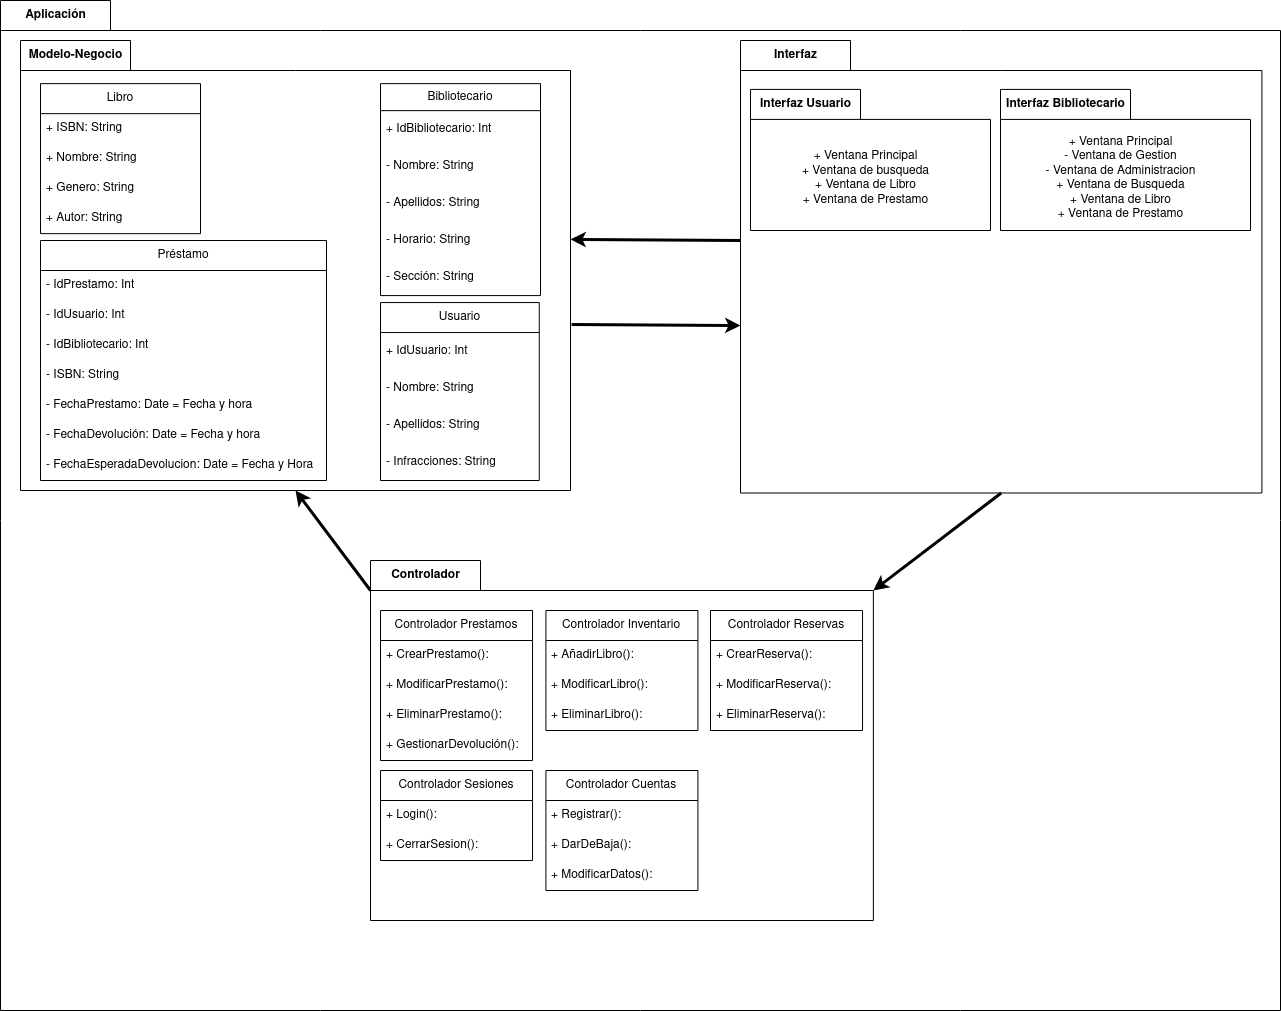

The diagram above was exported from draw.io. Its source (the exported page's mxGraphModel, read from the mxfile embedded in the PNG):
<mxGraphModel dx="2228" dy="1955" grid="1" gridSize="10" guides="1" tooltips="1" connect="1" arrows="1" fold="1" page="1" pageScale="1" pageWidth="827" pageHeight="1169" math="0" shadow="0">
  <root>
    <mxCell id="0" />
    <mxCell id="1" parent="0" />
    <mxCell id="11" value="Aplicación" style="shape=folder;fontStyle=1;tabWidth=110;tabHeight=30;tabPosition=left;html=1;boundedLbl=1;labelInHeader=1;container=1;collapsible=0;" parent="1" vertex="1">
      <mxGeometry x="-270" y="-60" width="1280" height="1010" as="geometry" />
    </mxCell>
    <mxCell id="12" value="" style="html=1;strokeColor=none;resizeWidth=1;resizeHeight=1;fillColor=none;part=1;connectable=0;allowArrows=0;deletable=0;" parent="11" vertex="1">
      <mxGeometry width="1280" height="707" relative="1" as="geometry">
        <mxPoint y="30" as="offset" />
      </mxGeometry>
    </mxCell>
    <mxCell id="17" style="edgeStyle=none;html=1;exitX=0;exitY=0;exitDx=0;exitDy=200;exitPerimeter=0;entryX=1;entryY=0.442;entryDx=0;entryDy=0;entryPerimeter=0;strokeWidth=3;" parent="11" source="5" target="3" edge="1">
      <mxGeometry relative="1" as="geometry" />
    </mxCell>
    <mxCell id="5" value="Interfaz" style="shape=folder;fontStyle=1;tabWidth=110;tabHeight=30;tabPosition=left;html=1;boundedLbl=1;labelInHeader=1;container=1;collapsible=0;" parent="11" vertex="1">
      <mxGeometry x="740" y="40" width="521.43" height="452.5" as="geometry" />
    </mxCell>
    <mxCell id="6" value="" style="html=1;strokeColor=none;resizeWidth=1;resizeHeight=1;fillColor=none;part=1;connectable=0;allowArrows=0;deletable=0;" parent="5" vertex="1">
      <mxGeometry width="400.38374999999996" height="316.75" relative="1" as="geometry">
        <mxPoint y="30" as="offset" />
      </mxGeometry>
    </mxCell>
    <mxCell id="21" value="Interfaz Usuario" style="shape=folder;fontStyle=1;tabWidth=110;tabHeight=30;tabPosition=left;html=1;boundedLbl=1;labelInHeader=1;container=1;collapsible=0;" parent="5" vertex="1">
      <mxGeometry x="10" y="48.92" width="240" height="141.08" as="geometry" />
    </mxCell>
    <mxCell id="22" value="+ Ventana Principal&lt;br&gt;+ Ventana de busqueda&lt;br&gt;+ Ventana de Libro&lt;br&gt;+ Ventana de Prestamo" style="html=1;strokeColor=none;resizeWidth=1;resizeHeight=1;fillColor=none;part=1;connectable=0;allowArrows=0;deletable=0;" parent="21" vertex="1">
      <mxGeometry width="230" height="117.56666666666668" relative="1" as="geometry">
        <mxPoint y="30" as="offset" />
      </mxGeometry>
    </mxCell>
    <mxCell id="24" value="Interfaz Bibliotecario" style="shape=folder;fontStyle=1;tabWidth=130;tabHeight=30;tabPosition=left;html=1;boundedLbl=1;labelInHeader=1;container=1;collapsible=0;" parent="5" vertex="1">
      <mxGeometry x="260" y="48.92" width="250" height="141.08" as="geometry" />
    </mxCell>
    <mxCell id="25" value="+ Ventana Principal&lt;br&gt;- Ventana de Gestion&lt;br&gt;- Ventana de Administracion&lt;br&gt;+ Ventana de Busqueda&lt;br&gt;+ Ventana de Libro&lt;br&gt;+ Ventana de Prestamo" style="html=1;strokeColor=none;resizeWidth=1;resizeHeight=1;fillColor=none;part=1;connectable=0;allowArrows=0;deletable=0;" parent="24" vertex="1">
      <mxGeometry width="239.58333333333334" height="117.56666666666668" relative="1" as="geometry">
        <mxPoint y="30" as="offset" />
      </mxGeometry>
    </mxCell>
    <mxCell id="15" style="edgeStyle=none;html=1;exitX=0;exitY=0;exitDx=502.85714285714283;exitDy=30;exitPerimeter=0;entryX=0.5;entryY=1;entryDx=0;entryDy=0;entryPerimeter=0;strokeWidth=3;startArrow=classic;startFill=1;endArrow=none;endFill=0;" parent="11" source="7" target="5" edge="1">
      <mxGeometry relative="1" as="geometry" />
    </mxCell>
    <mxCell id="16" style="edgeStyle=none;html=1;exitX=0;exitY=0;exitDx=0;exitDy=30;exitPerimeter=0;entryX=0.5;entryY=1;entryDx=0;entryDy=0;entryPerimeter=0;strokeWidth=3;" parent="11" source="7" target="3" edge="1">
      <mxGeometry relative="1" as="geometry" />
    </mxCell>
    <mxCell id="7" value="Controlador" style="shape=folder;fontStyle=1;tabWidth=110;tabHeight=30;tabPosition=left;html=1;boundedLbl=1;labelInHeader=1;container=1;collapsible=0;" parent="11" vertex="1">
      <mxGeometry x="370" y="560" width="502.85714285714283" height="360" as="geometry" />
    </mxCell>
    <mxCell id="8" value="" style="html=1;strokeColor=none;resizeWidth=1;resizeHeight=1;fillColor=none;part=1;connectable=0;allowArrows=0;deletable=0;" parent="7" vertex="1">
      <mxGeometry width="502.85714285714295" height="252" relative="1" as="geometry">
        <mxPoint y="30" as="offset" />
      </mxGeometry>
    </mxCell>
    <mxCell id="Fi7Wmk9ci4XO6Q-KoHcG-63" value="Controlador Prestamos" style="swimlane;fontStyle=0;childLayout=stackLayout;horizontal=1;startSize=30;horizontalStack=0;resizeParent=1;resizeParentMax=0;resizeLast=0;collapsible=1;marginBottom=0;whiteSpace=wrap;html=1;" vertex="1" parent="7">
      <mxGeometry x="10" y="50" width="152.04" height="150" as="geometry" />
    </mxCell>
    <mxCell id="Fi7Wmk9ci4XO6Q-KoHcG-64" value="&lt;div&gt;+ CrearPrestamo():&lt;/div&gt;" style="text;strokeColor=none;fillColor=none;align=left;verticalAlign=middle;spacingLeft=4;spacingRight=4;overflow=hidden;points=[[0,0.5],[1,0.5]];portConstraint=eastwest;rotatable=0;whiteSpace=wrap;html=1;" vertex="1" parent="Fi7Wmk9ci4XO6Q-KoHcG-63">
      <mxGeometry y="30" width="152.04" height="30" as="geometry" />
    </mxCell>
    <mxCell id="Fi7Wmk9ci4XO6Q-KoHcG-65" value="+ ModificarPrestamo():" style="text;strokeColor=none;fillColor=none;align=left;verticalAlign=middle;spacingLeft=4;spacingRight=4;overflow=hidden;points=[[0,0.5],[1,0.5]];portConstraint=eastwest;rotatable=0;whiteSpace=wrap;html=1;" vertex="1" parent="Fi7Wmk9ci4XO6Q-KoHcG-63">
      <mxGeometry y="60" width="152.04" height="30" as="geometry" />
    </mxCell>
    <mxCell id="Fi7Wmk9ci4XO6Q-KoHcG-66" value="+ EliminarPrestamo():" style="text;strokeColor=none;fillColor=none;align=left;verticalAlign=middle;spacingLeft=4;spacingRight=4;overflow=hidden;points=[[0,0.5],[1,0.5]];portConstraint=eastwest;rotatable=0;whiteSpace=wrap;html=1;" vertex="1" parent="Fi7Wmk9ci4XO6Q-KoHcG-63">
      <mxGeometry y="90" width="152.04" height="30" as="geometry" />
    </mxCell>
    <mxCell id="Fi7Wmk9ci4XO6Q-KoHcG-67" value="+ GestionarDevolución():" style="text;strokeColor=none;fillColor=none;align=left;verticalAlign=middle;spacingLeft=4;spacingRight=4;overflow=hidden;points=[[0,0.5],[1,0.5]];portConstraint=eastwest;rotatable=0;whiteSpace=wrap;html=1;" vertex="1" parent="Fi7Wmk9ci4XO6Q-KoHcG-63">
      <mxGeometry y="120" width="152.04" height="30" as="geometry" />
    </mxCell>
    <mxCell id="Fi7Wmk9ci4XO6Q-KoHcG-68" value="Controlador Reservas" style="swimlane;fontStyle=0;childLayout=stackLayout;horizontal=1;startSize=30;horizontalStack=0;resizeParent=1;resizeParentMax=0;resizeLast=0;collapsible=1;marginBottom=0;whiteSpace=wrap;html=1;" vertex="1" parent="7">
      <mxGeometry x="340" y="50" width="152.04" height="120" as="geometry" />
    </mxCell>
    <mxCell id="Fi7Wmk9ci4XO6Q-KoHcG-69" value="+ CrearReserva():" style="text;strokeColor=none;fillColor=none;align=left;verticalAlign=middle;spacingLeft=4;spacingRight=4;overflow=hidden;points=[[0,0.5],[1,0.5]];portConstraint=eastwest;rotatable=0;whiteSpace=wrap;html=1;" vertex="1" parent="Fi7Wmk9ci4XO6Q-KoHcG-68">
      <mxGeometry y="30" width="152.04" height="30" as="geometry" />
    </mxCell>
    <mxCell id="Fi7Wmk9ci4XO6Q-KoHcG-70" value="+ ModificarReserva():" style="text;strokeColor=none;fillColor=none;align=left;verticalAlign=middle;spacingLeft=4;spacingRight=4;overflow=hidden;points=[[0,0.5],[1,0.5]];portConstraint=eastwest;rotatable=0;whiteSpace=wrap;html=1;" vertex="1" parent="Fi7Wmk9ci4XO6Q-KoHcG-68">
      <mxGeometry y="60" width="152.04" height="30" as="geometry" />
    </mxCell>
    <mxCell id="Fi7Wmk9ci4XO6Q-KoHcG-71" value="+ EliminarReserva():" style="text;strokeColor=none;fillColor=none;align=left;verticalAlign=middle;spacingLeft=4;spacingRight=4;overflow=hidden;points=[[0,0.5],[1,0.5]];portConstraint=eastwest;rotatable=0;whiteSpace=wrap;html=1;" vertex="1" parent="Fi7Wmk9ci4XO6Q-KoHcG-68">
      <mxGeometry y="90" width="152.04" height="30" as="geometry" />
    </mxCell>
    <mxCell id="Fi7Wmk9ci4XO6Q-KoHcG-73" value="Controlador Inventario" style="swimlane;fontStyle=0;childLayout=stackLayout;horizontal=1;startSize=30;horizontalStack=0;resizeParent=1;resizeParentMax=0;resizeLast=0;collapsible=1;marginBottom=0;whiteSpace=wrap;html=1;" vertex="1" parent="7">
      <mxGeometry x="175.41" y="50" width="152.04" height="120" as="geometry" />
    </mxCell>
    <mxCell id="Fi7Wmk9ci4XO6Q-KoHcG-74" value="+ AñadirLibro():" style="text;strokeColor=none;fillColor=none;align=left;verticalAlign=middle;spacingLeft=4;spacingRight=4;overflow=hidden;points=[[0,0.5],[1,0.5]];portConstraint=eastwest;rotatable=0;whiteSpace=wrap;html=1;" vertex="1" parent="Fi7Wmk9ci4XO6Q-KoHcG-73">
      <mxGeometry y="30" width="152.04" height="30" as="geometry" />
    </mxCell>
    <mxCell id="Fi7Wmk9ci4XO6Q-KoHcG-75" value="+ ModificarLibro():" style="text;strokeColor=none;fillColor=none;align=left;verticalAlign=middle;spacingLeft=4;spacingRight=4;overflow=hidden;points=[[0,0.5],[1,0.5]];portConstraint=eastwest;rotatable=0;whiteSpace=wrap;html=1;" vertex="1" parent="Fi7Wmk9ci4XO6Q-KoHcG-73">
      <mxGeometry y="60" width="152.04" height="30" as="geometry" />
    </mxCell>
    <mxCell id="Fi7Wmk9ci4XO6Q-KoHcG-76" value="+ EliminarLibro():" style="text;strokeColor=none;fillColor=none;align=left;verticalAlign=middle;spacingLeft=4;spacingRight=4;overflow=hidden;points=[[0,0.5],[1,0.5]];portConstraint=eastwest;rotatable=0;whiteSpace=wrap;html=1;" vertex="1" parent="Fi7Wmk9ci4XO6Q-KoHcG-73">
      <mxGeometry y="90" width="152.04" height="30" as="geometry" />
    </mxCell>
    <mxCell id="Fi7Wmk9ci4XO6Q-KoHcG-77" value="Controlador Sesiones" style="swimlane;fontStyle=0;childLayout=stackLayout;horizontal=1;startSize=30;horizontalStack=0;resizeParent=1;resizeParentMax=0;resizeLast=0;collapsible=1;marginBottom=0;whiteSpace=wrap;html=1;" vertex="1" parent="7">
      <mxGeometry x="9.999999999999972" y="210" width="152.04" height="90" as="geometry" />
    </mxCell>
    <mxCell id="Fi7Wmk9ci4XO6Q-KoHcG-78" value="+ Login():" style="text;strokeColor=none;fillColor=none;align=left;verticalAlign=middle;spacingLeft=4;spacingRight=4;overflow=hidden;points=[[0,0.5],[1,0.5]];portConstraint=eastwest;rotatable=0;whiteSpace=wrap;html=1;" vertex="1" parent="Fi7Wmk9ci4XO6Q-KoHcG-77">
      <mxGeometry y="30" width="152.04" height="30" as="geometry" />
    </mxCell>
    <mxCell id="Fi7Wmk9ci4XO6Q-KoHcG-79" value="+ CerrarSesion():" style="text;strokeColor=none;fillColor=none;align=left;verticalAlign=middle;spacingLeft=4;spacingRight=4;overflow=hidden;points=[[0,0.5],[1,0.5]];portConstraint=eastwest;rotatable=0;whiteSpace=wrap;html=1;" vertex="1" parent="Fi7Wmk9ci4XO6Q-KoHcG-77">
      <mxGeometry y="60" width="152.04" height="30" as="geometry" />
    </mxCell>
    <mxCell id="Fi7Wmk9ci4XO6Q-KoHcG-81" value="Controlador Cuentas" style="swimlane;fontStyle=0;childLayout=stackLayout;horizontal=1;startSize=30;horizontalStack=0;resizeParent=1;resizeParentMax=0;resizeLast=0;collapsible=1;marginBottom=0;whiteSpace=wrap;html=1;" vertex="1" parent="7">
      <mxGeometry x="175.40999999999997" y="210" width="152.04" height="120" as="geometry" />
    </mxCell>
    <mxCell id="Fi7Wmk9ci4XO6Q-KoHcG-82" value="+ Registrar():" style="text;strokeColor=none;fillColor=none;align=left;verticalAlign=middle;spacingLeft=4;spacingRight=4;overflow=hidden;points=[[0,0.5],[1,0.5]];portConstraint=eastwest;rotatable=0;whiteSpace=wrap;html=1;" vertex="1" parent="Fi7Wmk9ci4XO6Q-KoHcG-81">
      <mxGeometry y="30" width="152.04" height="30" as="geometry" />
    </mxCell>
    <mxCell id="Fi7Wmk9ci4XO6Q-KoHcG-83" value="+ DarDeBaja():" style="text;strokeColor=none;fillColor=none;align=left;verticalAlign=middle;spacingLeft=4;spacingRight=4;overflow=hidden;points=[[0,0.5],[1,0.5]];portConstraint=eastwest;rotatable=0;whiteSpace=wrap;html=1;" vertex="1" parent="Fi7Wmk9ci4XO6Q-KoHcG-81">
      <mxGeometry y="60" width="152.04" height="30" as="geometry" />
    </mxCell>
    <mxCell id="Fi7Wmk9ci4XO6Q-KoHcG-84" value="+ ModificarDatos():" style="text;strokeColor=none;fillColor=none;align=left;verticalAlign=middle;spacingLeft=4;spacingRight=4;overflow=hidden;points=[[0,0.5],[1,0.5]];portConstraint=eastwest;rotatable=0;whiteSpace=wrap;html=1;" vertex="1" parent="Fi7Wmk9ci4XO6Q-KoHcG-81">
      <mxGeometry y="90" width="152.04" height="30" as="geometry" />
    </mxCell>
    <mxCell id="18" style="edgeStyle=none;html=1;exitX=1.002;exitY=0.631;exitDx=0;exitDy=0;exitPerimeter=0;entryX=0;entryY=0;entryDx=0;entryDy=285;entryPerimeter=0;strokeWidth=3;" parent="11" source="3" target="5" edge="1">
      <mxGeometry relative="1" as="geometry" />
    </mxCell>
    <mxCell id="3" value="Modelo-Negocio" style="shape=folder;fontStyle=1;tabWidth=110;tabHeight=30;tabPosition=left;html=1;boundedLbl=1;labelInHeader=1;container=1;collapsible=0;" parent="11" vertex="1">
      <mxGeometry x="20" y="40" width="550" height="450" as="geometry" />
    </mxCell>
    <mxCell id="4" value="" style="html=1;strokeColor=none;resizeWidth=1;resizeHeight=1;fillColor=none;part=1;connectable=0;allowArrows=0;deletable=0;" parent="3" vertex="1">
      <mxGeometry width="516.3265306122447" height="315.00000000000006" relative="1" as="geometry">
        <mxPoint y="30" as="offset" />
      </mxGeometry>
    </mxCell>
    <mxCell id="Fi7Wmk9ci4XO6Q-KoHcG-35" value="Usuario" style="swimlane;fontStyle=0;childLayout=stackLayout;horizontal=1;startSize=30;horizontalStack=0;resizeParent=1;resizeParentMax=0;resizeLast=0;collapsible=1;marginBottom=0;whiteSpace=wrap;html=1;strokeColor=default;" vertex="1" parent="3">
      <mxGeometry x="360.00000000000006" y="262.05" width="158.78" height="177.94520547945206" as="geometry" />
    </mxCell>
    <mxCell id="Fi7Wmk9ci4XO6Q-KoHcG-36" value="+ IdUsuario: Int" style="text;strokeColor=none;fillColor=none;align=left;verticalAlign=middle;spacingLeft=4;spacingRight=4;overflow=hidden;points=[[0,0.5],[1,0.5]];portConstraint=eastwest;rotatable=0;whiteSpace=wrap;html=1;" vertex="1" parent="Fi7Wmk9ci4XO6Q-KoHcG-35">
      <mxGeometry y="30" width="158.78" height="36.986301369863014" as="geometry" />
    </mxCell>
    <mxCell id="Fi7Wmk9ci4XO6Q-KoHcG-40" value="- Nombre: String" style="text;strokeColor=none;fillColor=none;align=left;verticalAlign=middle;spacingLeft=4;spacingRight=4;overflow=hidden;points=[[0,0.5],[1,0.5]];portConstraint=eastwest;rotatable=0;whiteSpace=wrap;html=1;" vertex="1" parent="Fi7Wmk9ci4XO6Q-KoHcG-35">
      <mxGeometry y="66.98630136986301" width="158.78" height="36.986301369863014" as="geometry" />
    </mxCell>
    <mxCell id="Fi7Wmk9ci4XO6Q-KoHcG-39" value="- Apellidos: String" style="text;strokeColor=none;fillColor=none;align=left;verticalAlign=middle;spacingLeft=4;spacingRight=4;overflow=hidden;points=[[0,0.5],[1,0.5]];portConstraint=eastwest;rotatable=0;whiteSpace=wrap;html=1;" vertex="1" parent="Fi7Wmk9ci4XO6Q-KoHcG-35">
      <mxGeometry y="103.97260273972603" width="158.78" height="36.986301369863014" as="geometry" />
    </mxCell>
    <mxCell id="Fi7Wmk9ci4XO6Q-KoHcG-37" value="- Infracciones: String" style="text;strokeColor=none;fillColor=none;align=left;verticalAlign=middle;spacingLeft=4;spacingRight=4;overflow=hidden;points=[[0,0.5],[1,0.5]];portConstraint=eastwest;rotatable=0;whiteSpace=wrap;html=1;" vertex="1" parent="Fi7Wmk9ci4XO6Q-KoHcG-35">
      <mxGeometry y="140.95890410958904" width="158.78" height="36.986301369863014" as="geometry" />
    </mxCell>
    <mxCell id="Fi7Wmk9ci4XO6Q-KoHcG-41" value="Bibliotecario" style="swimlane;fontStyle=0;childLayout=stackLayout;horizontal=1;startSize=27;horizontalStack=0;resizeParent=1;resizeParentMax=0;resizeLast=0;collapsible=1;marginBottom=0;whiteSpace=wrap;html=1;strokeColor=default;" vertex="1" parent="3">
      <mxGeometry x="360" y="43.15" width="160" height="211.93150684931507" as="geometry" />
    </mxCell>
    <mxCell id="Fi7Wmk9ci4XO6Q-KoHcG-42" value="+ IdBibliotecario: Int" style="text;strokeColor=none;fillColor=none;align=left;verticalAlign=middle;spacingLeft=4;spacingRight=4;overflow=hidden;points=[[0,0.5],[1,0.5]];portConstraint=eastwest;rotatable=0;whiteSpace=wrap;html=1;" vertex="1" parent="Fi7Wmk9ci4XO6Q-KoHcG-41">
      <mxGeometry y="27" width="160" height="36.986301369863014" as="geometry" />
    </mxCell>
    <mxCell id="Fi7Wmk9ci4XO6Q-KoHcG-46" value="- Nombre: String" style="text;strokeColor=none;fillColor=none;align=left;verticalAlign=middle;spacingLeft=4;spacingRight=4;overflow=hidden;points=[[0,0.5],[1,0.5]];portConstraint=eastwest;rotatable=0;whiteSpace=wrap;html=1;" vertex="1" parent="Fi7Wmk9ci4XO6Q-KoHcG-41">
      <mxGeometry y="63.986301369863014" width="160" height="36.986301369863014" as="geometry" />
    </mxCell>
    <mxCell id="Fi7Wmk9ci4XO6Q-KoHcG-47" value="- Apellidos: String" style="text;strokeColor=none;fillColor=none;align=left;verticalAlign=middle;spacingLeft=4;spacingRight=4;overflow=hidden;points=[[0,0.5],[1,0.5]];portConstraint=eastwest;rotatable=0;whiteSpace=wrap;html=1;" vertex="1" parent="Fi7Wmk9ci4XO6Q-KoHcG-41">
      <mxGeometry y="100.97260273972603" width="160" height="36.986301369863014" as="geometry" />
    </mxCell>
    <mxCell id="Fi7Wmk9ci4XO6Q-KoHcG-43" value="- Horario: String" style="text;strokeColor=none;fillColor=none;align=left;verticalAlign=middle;spacingLeft=4;spacingRight=4;overflow=hidden;points=[[0,0.5],[1,0.5]];portConstraint=eastwest;rotatable=0;whiteSpace=wrap;html=1;" vertex="1" parent="Fi7Wmk9ci4XO6Q-KoHcG-41">
      <mxGeometry y="137.95890410958904" width="160" height="36.986301369863014" as="geometry" />
    </mxCell>
    <mxCell id="Fi7Wmk9ci4XO6Q-KoHcG-44" value="- Sección: String" style="text;strokeColor=none;fillColor=none;align=left;verticalAlign=middle;spacingLeft=4;spacingRight=4;overflow=hidden;points=[[0,0.5],[1,0.5]];portConstraint=eastwest;rotatable=0;whiteSpace=wrap;html=1;" vertex="1" parent="Fi7Wmk9ci4XO6Q-KoHcG-41">
      <mxGeometry y="174.94520547945206" width="160" height="36.986301369863014" as="geometry" />
    </mxCell>
    <mxCell id="Fi7Wmk9ci4XO6Q-KoHcG-48" value="Libro" style="swimlane;fontStyle=0;childLayout=stackLayout;horizontal=1;startSize=30;horizontalStack=0;resizeParent=1;resizeParentMax=0;resizeLast=0;collapsible=1;marginBottom=0;whiteSpace=wrap;html=1;strokeColor=default;" vertex="1" parent="3">
      <mxGeometry x="20" y="43.14999999999998" width="160" height="150" as="geometry" />
    </mxCell>
    <mxCell id="Fi7Wmk9ci4XO6Q-KoHcG-49" value="+ ISBN: String" style="text;strokeColor=none;fillColor=none;align=left;verticalAlign=middle;spacingLeft=4;spacingRight=4;overflow=hidden;points=[[0,0.5],[1,0.5]];portConstraint=eastwest;rotatable=0;whiteSpace=wrap;html=1;" vertex="1" parent="Fi7Wmk9ci4XO6Q-KoHcG-48">
      <mxGeometry y="30" width="160" height="30" as="geometry" />
    </mxCell>
    <mxCell id="Fi7Wmk9ci4XO6Q-KoHcG-50" value="+ Nombre: String" style="text;strokeColor=none;fillColor=none;align=left;verticalAlign=middle;spacingLeft=4;spacingRight=4;overflow=hidden;points=[[0,0.5],[1,0.5]];portConstraint=eastwest;rotatable=0;whiteSpace=wrap;html=1;" vertex="1" parent="Fi7Wmk9ci4XO6Q-KoHcG-48">
      <mxGeometry y="60" width="160" height="30" as="geometry" />
    </mxCell>
    <mxCell id="Fi7Wmk9ci4XO6Q-KoHcG-51" value="+ Genero: String" style="text;strokeColor=none;fillColor=none;align=left;verticalAlign=middle;spacingLeft=4;spacingRight=4;overflow=hidden;points=[[0,0.5],[1,0.5]];portConstraint=eastwest;rotatable=0;whiteSpace=wrap;html=1;" vertex="1" parent="Fi7Wmk9ci4XO6Q-KoHcG-48">
      <mxGeometry y="90" width="160" height="30" as="geometry" />
    </mxCell>
    <mxCell id="Fi7Wmk9ci4XO6Q-KoHcG-52" value="+ Autor: String" style="text;strokeColor=none;fillColor=none;align=left;verticalAlign=middle;spacingLeft=4;spacingRight=4;overflow=hidden;points=[[0,0.5],[1,0.5]];portConstraint=eastwest;rotatable=0;whiteSpace=wrap;html=1;" vertex="1" parent="Fi7Wmk9ci4XO6Q-KoHcG-48">
      <mxGeometry y="120" width="160" height="30" as="geometry" />
    </mxCell>
    <mxCell id="Fi7Wmk9ci4XO6Q-KoHcG-54" value="Préstamo" style="swimlane;fontStyle=0;childLayout=stackLayout;horizontal=1;startSize=30;horizontalStack=0;resizeParent=1;resizeParentMax=0;resizeLast=0;collapsible=1;marginBottom=0;whiteSpace=wrap;html=1;strokeColor=default;" vertex="1" parent="3">
      <mxGeometry x="20" y="200" width="286" height="240" as="geometry" />
    </mxCell>
    <mxCell id="Fi7Wmk9ci4XO6Q-KoHcG-55" value="- IdPrestamo: Int" style="text;strokeColor=none;fillColor=none;align=left;verticalAlign=middle;spacingLeft=4;spacingRight=4;overflow=hidden;points=[[0,0.5],[1,0.5]];portConstraint=eastwest;rotatable=0;whiteSpace=wrap;html=1;" vertex="1" parent="Fi7Wmk9ci4XO6Q-KoHcG-54">
      <mxGeometry y="30" width="286" height="30" as="geometry" />
    </mxCell>
    <mxCell id="Fi7Wmk9ci4XO6Q-KoHcG-56" value="- IdUsuario: Int" style="text;strokeColor=none;fillColor=none;align=left;verticalAlign=middle;spacingLeft=4;spacingRight=4;overflow=hidden;points=[[0,0.5],[1,0.5]];portConstraint=eastwest;rotatable=0;whiteSpace=wrap;html=1;" vertex="1" parent="Fi7Wmk9ci4XO6Q-KoHcG-54">
      <mxGeometry y="60" width="286" height="30" as="geometry" />
    </mxCell>
    <mxCell id="Fi7Wmk9ci4XO6Q-KoHcG-57" value="- IdBibliotecario: Int" style="text;strokeColor=none;fillColor=none;align=left;verticalAlign=middle;spacingLeft=4;spacingRight=4;overflow=hidden;points=[[0,0.5],[1,0.5]];portConstraint=eastwest;rotatable=0;whiteSpace=wrap;html=1;" vertex="1" parent="Fi7Wmk9ci4XO6Q-KoHcG-54">
      <mxGeometry y="90" width="286" height="30" as="geometry" />
    </mxCell>
    <mxCell id="Fi7Wmk9ci4XO6Q-KoHcG-58" value="- ISBN: String" style="text;strokeColor=none;fillColor=none;align=left;verticalAlign=middle;spacingLeft=4;spacingRight=4;overflow=hidden;points=[[0,0.5],[1,0.5]];portConstraint=eastwest;rotatable=0;whiteSpace=wrap;html=1;" vertex="1" parent="Fi7Wmk9ci4XO6Q-KoHcG-54">
      <mxGeometry y="120" width="286" height="30" as="geometry" />
    </mxCell>
    <mxCell id="Fi7Wmk9ci4XO6Q-KoHcG-59" value="- FechaPrestamo: Date = Fecha y hora" style="text;strokeColor=none;fillColor=none;align=left;verticalAlign=middle;spacingLeft=4;spacingRight=4;overflow=hidden;points=[[0,0.5],[1,0.5]];portConstraint=eastwest;rotatable=0;whiteSpace=wrap;html=1;" vertex="1" parent="Fi7Wmk9ci4XO6Q-KoHcG-54">
      <mxGeometry y="150" width="286" height="30" as="geometry" />
    </mxCell>
    <mxCell id="Fi7Wmk9ci4XO6Q-KoHcG-60" value="- FechaDevolución: Date = Fecha y hora" style="text;strokeColor=none;fillColor=none;align=left;verticalAlign=middle;spacingLeft=4;spacingRight=4;overflow=hidden;points=[[0,0.5],[1,0.5]];portConstraint=eastwest;rotatable=0;whiteSpace=wrap;html=1;" vertex="1" parent="Fi7Wmk9ci4XO6Q-KoHcG-54">
      <mxGeometry y="180" width="286" height="30" as="geometry" />
    </mxCell>
    <mxCell id="Fi7Wmk9ci4XO6Q-KoHcG-61" value="- FechaEsperadaDevolucion: Date = Fecha y Hora" style="text;strokeColor=none;fillColor=none;align=left;verticalAlign=middle;spacingLeft=4;spacingRight=4;overflow=hidden;points=[[0,0.5],[1,0.5]];portConstraint=eastwest;rotatable=0;whiteSpace=wrap;html=1;" vertex="1" parent="Fi7Wmk9ci4XO6Q-KoHcG-54">
      <mxGeometry y="210" width="286" height="30" as="geometry" />
    </mxCell>
  </root>
</mxGraphModel>